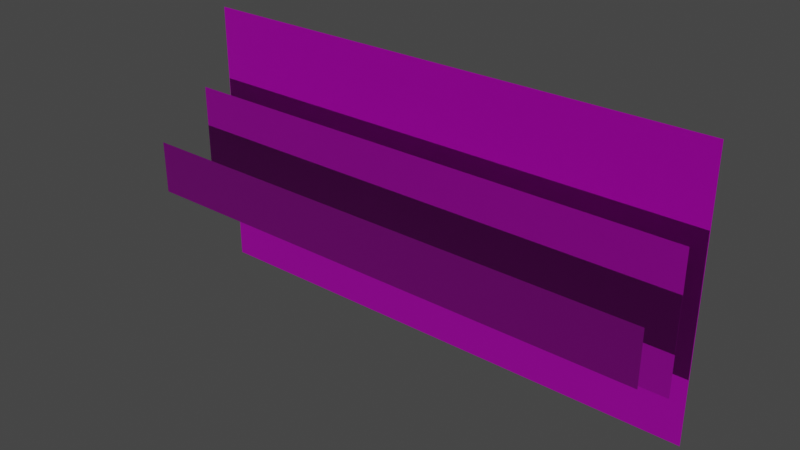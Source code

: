 # Source: Storen0.4.blend  (saved by Blender 2.83.19; exported with 4.5.12 LTS)
import bpy
from mathutils import Matrix  # noqa: F401  (used for matrix-valued properties, if any)

bpy.ops.wm.read_factory_settings(use_empty=True)
scene = bpy.context.scene
scene.name = 'Scene'

# ---- collections
col_window_001 = bpy.data.collections.new('Window.001'); scene.collection.children.link(col_window_001)
col_storen = bpy.data.collections.new('Storen'); scene.collection.children.link(col_storen)
col_mesh = bpy.data.collections.new('Mesh'); scene.collection.children.link(col_mesh)
col_rig = bpy.data.collections.new('Rig'); scene.collection.children.link(col_rig)
col_extras = bpy.data.collections.new('Extras'); scene.collection.children.link(col_extras)

# ---- images (referenced by path relative to the original .blend; pixels are not part of the script)
import os
ASSET_DIR = os.environ.get("B2B_ASSET_DIR", "")  # directory of the original .blend (textures are referenced by path, not embedded)
HERE = os.path.dirname(os.path.abspath(__file__))  # packed textures are extracted next to this script under _unpacked/

def load_image(name, relpath, width, height, colorspace="sRGB"):
    """Load a texture the original file referenced (path relative to the .blend, or extracted next to this script)."""
    p = next((c for c in (os.path.join(HERE, relpath), os.path.join(ASSET_DIR, relpath)) if relpath and os.path.exists(c)), "")
    if p:
        img = bpy.data.images.load(p, check_existing=True)
        img.name = name
    else:  # same state as the original file: an image datablock whose file is absent (Cycles renders it pink)
        img = bpy.data.images.new(name, width, height)
        img.source = "FILE"
        img.filepath = "//" + (relpath or name)
    img.colorspace_settings.name = colorspace
    return img
img_storennormal_png = load_image('StorenNormal.png', 'StorenNormal.png', 1024, 1024, 'Linear Rec.709')
img_brushedmetal_png_002 = load_image('BrushedMetal.png.002', '', 1024, 1024, 'sRGB')
img_brushedmetal_png_002_1 = load_image('BrushedMetal.png.002', 'StorenDNormal2.png', 1024, 1024, 'Non-Color')
img_storendalpha2_png = load_image('StorenDAlpha2.png', 'StorenDAlpha2.png', 1024, 1024, 'sRGB')
img_brushedmetal_metallic_png_002 = load_image('BrushedMetal.metallic.png.002', 'BrushedMetal.metallic.png', 1024, 1024, 'sRGB')

# ---- materials (node trees are filled in below, after node groups)
mat_brushedmetal = bpy.data.materials.new('BrushedMetal')
mat_material = bpy.data.materials.new('Material')
mat_material_001 = bpy.data.materials.new('Material.001')
mat_brushedmetal_1 = bpy.data.materials.new('BrushedMetal')

# ---- material node trees
mat_material.use_nodes = True; mat_material.node_tree.nodes.clear()
_N = mat_material.node_tree.nodes; _L = mat_material.node_tree.links
n0 = _N.new('ShaderNodeOutputMaterial'); n0.name = 'Material Output'; n0.location = (300, 300)
n1 = _N.new('ShaderNodeBsdfPrincipled'); n1.name = 'Principled BSDF'; n1.location = (10, 300)
n1.distribution = 'GGX'
n1.subsurface_method = 'BURLEY'
n1.inputs[3].default_value = 1.45
n1.inputs[27].default_value = (0.0, 0.0, 0.0, 1.0)
n1.inputs[28].default_value = 1.0
n2 = _N.new('ShaderNodeRGB'); n2.name = 'RGB'; n2.location = (-561, 81)
n2.outputs[0].default_value = (0.5029, 0.5029, 1.0, 1.0)
n3 = _N.new('ShaderNodeMix'); n3.name = 'Mix'; n3.location = (-353, -20)
n3.data_type = 'RGBA'
n4 = _N.new('ShaderNodeNormalMap'); n4.name = 'Normal Map'; n4.location = (-170, -96)
n5 = _N.new('ShaderNodeTexImage'); n5.name = 'Image Texture'; n5.location = (-631, -141)
n5.image = img_storennormal_png
_L.new(n1.outputs[0], n0.inputs[0])
_L.new(n4.outputs[0], n1.inputs[5])
_L.new(n5.outputs[1], n3.inputs[0])
_L.new(n5.outputs[0], n3.inputs[7])
_L.new(n3.outputs[2], n4.inputs[1])
_L.new(n2.outputs[0], n3.inputs[6])
n0.is_active_output = True
mat_material_001.use_nodes = True; mat_material_001.node_tree.nodes.clear()
_N = mat_material_001.node_tree.nodes; _L = mat_material_001.node_tree.links
n0 = _N.new('ShaderNodeOutputMaterial'); n0.name = 'Material Output'; n0.location = (300, 300)
n1 = _N.new('ShaderNodeEmission'); n1.name = 'Emission'; n1.location = (79, 217)
_L.new(n1.outputs[0], n0.inputs[0])
n0.is_active_output = True
mat_brushedmetal_1.use_nodes = True; mat_brushedmetal_1.node_tree.nodes.clear()
_N = mat_brushedmetal_1.node_tree.nodes; _L = mat_brushedmetal_1.node_tree.links
n0 = _N.new('ShaderNodeOutputMaterial'); n0.name = 'Material Output'; n0.location = (647, 300)
n1 = _N.new('ShaderNodeTexImage'); n1.name = 'Image Texture'; n1.location = (-449, 388)
n1.image = img_brushedmetal_png_002
n2 = _N.new('ShaderNodeBsdfPrincipled'); n2.name = 'Principled BSDF.001'; n2.location = (279, 298)
n2.distribution = 'GGX'
n2.subsurface_method = 'BURLEY'
n2.inputs[3].default_value = 1.45
n2.inputs[27].default_value = (0.0, 0.0, 0.0, 1.0)
n2.inputs[28].default_value = 1.0
n3 = _N.new('ShaderNodeTexImage'); n3.name = 'Image Texture.001'; n3.location = (-447, -176)
n3.width = 255
n3.image = img_brushedmetal_png_002_1
n4 = _N.new('ShaderNodeTexImage'); n4.name = 'Image Texture.003'; n4.location = (-548, -454)
n4.image = img_storendalpha2_png
n5 = _N.new('ShaderNodeTexImage'); n5.name = 'Image Texture.002'; n5.location = (-446, 107)
n5.width = 222
n5.image = img_brushedmetal_metallic_png_002
n6 = _N.new('ShaderNodeUVMap'); n6.name = 'UV Map'; n6.location = (-711, 115)
n6.uv_map = 'UVMap'
n7 = _N.new('ShaderNodeNormalMap'); n7.name = 'Normal Map'; n7.location = (-102, -163)
_L.new(n6.outputs[0], n1.inputs[0])
_L.new(n6.outputs[0], n5.inputs[0])
_L.new(n1.outputs[0], n2.inputs[0])
_L.new(n3.outputs[0], n7.inputs[1])
_L.new(n6.outputs[0], n3.inputs[0])
_L.new(n2.outputs[0], n0.inputs[0])
_L.new(n7.outputs[0], n2.inputs[5])
_L.new(n5.outputs[0], n2.inputs[1])
_L.new(n4.outputs[1], n2.inputs[4])
n0.is_active_output = True

# ---- world
world_world = bpy.data.worlds.new('World'); scene.world = world_world
world_world.use_nodes = True; world_world.node_tree.nodes.clear()
_N = world_world.node_tree.nodes; _L = world_world.node_tree.links
n0 = _N.new('ShaderNodeOutputWorld'); n0.name = 'World Output'; n0.location = (300, 300)
n1 = _N.new('ShaderNodeBackground'); n1.name = 'Background'; n1.location = (10, 300)
n1.inputs[0].default_value = (0.05088, 0.05088, 0.05088, 1.0)
_L.new(n1.outputs[0], n0.inputs[0])
n0.is_active_output = True
world_world.color = (0.05088, 0.05088, 0.05088)
world_world.use_sun_shadow = False
world_world.sun_shadow_jitter_overblur = 0.0

# ---- lights
light_sun_001 = bpy.data.lights.new('Sun.001', 'SUN')
light_sun_001.transmission_factor = 0.0
light_sun_001.energy = 1.0
light_sun_001.shadow_soft_size = 0.125

# ---- meshes
me_plane = bpy.data.meshes.new('Plane')
me_plane.from_pydata([(-2.469, -0.3301, -1.765), (2.469, -0.3301, -1.765), (-2.469, -0.3301, -1.658), (2.469, -0.3301, -1.658), (-2.393, -0.3487, -1.699), (-2.444, -0.3392, -1.668), (-2.409, -0.3475, -1.688), (-2.427, -0.3439, -1.676), (-2.444, -0.3392, -1.755), (-2.393, -0.3487, -1.725), (-2.427, -0.3439, -1.747), (-2.409, -0.3475, -1.736), (2.444, -0.3392, -1.755), (2.393, -0.3487, -1.725), (2.427, -0.3439, -1.747), (2.409, -0.3475, -1.736), (2.444, -0.3392, -1.668), (2.393, -0.3487, -1.699), (2.427, -0.3439, -1.676), (2.409, -0.3475, -1.688)], [], [(0, 2, 3, 1), (3, 2, 5, 16), (9, 13, 17, 4), (0, 1, 12, 8), (1, 3, 16, 12), (5, 8, 10, 7), (7, 10, 11, 6), (6, 11, 9, 4), (8, 12, 14, 10), (10, 14, 15, 11), (11, 15, 13, 9), (12, 16, 18, 14), (14, 18, 19, 15), (15, 19, 17, 13), (16, 5, 7, 18), (18, 7, 6, 19), (19, 6, 4, 17), (2, 0, 8, 5)])
me_plane.polygons.foreach_set('use_smooth', [True] * 18)
me_plane.polygons.foreach_set('material_index', [2, 2, 2, 2, 2, 2, 2, 2, 2, 2, 2, 2, 2, 2, 2, 2, 2, 2])
_k = set([(0, 1), (0, 2), (1, 3), (2, 3)])
me_plane.attributes.new('sharp_edge', 'BOOLEAN', 'EDGE').data.foreach_set('value', [ (min(e.vertices), max(e.vertices)) in _k for e in me_plane.edges])
_uv = me_plane.uv_layers.new(name='UVMap')
_uv.uv.foreach_set('vector', [-6.13, -0.2888, -6.13, 0.3461, 7.118, 0.3461, 7.118, -0.2888, 7.118, 0.3461, -6.13, 0.3461, -6.061, 0.2856, 7.05, 0.2856, -5.926, -0.04739, 6.914, -0.04739, 6.914, 0.1046, -5.926, 0.1046, -6.13, -0.2888, 7.118, -0.2888, 7.05, -0.2283, -6.061, -0.2283, 7.118, -0.2888, 7.118, 0.3461, 7.05, 0.2856, 7.05, -0.2283, -6.061, 0.2856, -6.061, -0.2283, -6.017, -0.1815, -6.017, 0.2387, -6.017, 0.2387, -6.017, -0.1815, -5.968, -0.1153, -5.968, 0.1725, -5.968, 0.1725, -5.968, -0.1153, -5.926, -0.04739, -5.926, 0.1046, -6.061, -0.2283, 7.05, -0.2283, 7.006, -0.1815, -6.017, -0.1815, -6.017, -0.1815, 7.006, -0.1815, 6.956, -0.1153, -5.968, -0.1153, -5.968, -0.1153, 6.956, -0.1153, 6.914, -0.04739, -5.926, -0.04739, 7.05, -0.2283, 7.05, 0.2856, 7.006, 0.2387, 7.006, -0.1815, 7.006, -0.1815, 7.006, 0.2387, 6.956, 0.1725, 6.956, -0.1153, 6.956, -0.1153, 6.956, 0.1725, 6.914, 0.1046, 6.914, -0.04739, 7.05, 0.2856, -6.061, 0.2856, -6.017, 0.2387, 7.006, 0.2387, 7.006, 0.2387, -6.017, 0.2387, -5.968, 0.1725, 6.956, 0.1725, 6.956, 0.1725, -5.968, 0.1725, -5.926, 0.1046, 6.914, 0.1046, -6.13, 0.3461, -6.13, -0.2888, -6.061, -0.2283, -6.061, 0.2856])
_uv.active_render = True
_uv = me_plane.uv_layers.new(name='daMap')
_uv.uv.foreach_set('vector', [0.005021, 0.9991, 0.995, 0.9991, 0.995, 0.0009031, 0.005021, 0.0009033, 0.995, 0.0009031, 0.995, 0.9991, 0.995, 0.9991, 0.995, 0.0009031, 0.3073, 0.9941, 0.3073, 0.00594, 0.6927, 0.00594, 0.6927, 0.9941, 0.005021, 0.9991, 0.005021, 0.0009033, 0.005021, 0.0009033, 0.005021, 0.9991, 0.005021, 0.0009033, 0.995, 0.0009031, 0.995, 0.0009031, 0.005021, 0.0009033, 0.995, 0.9991, 0.005021, 0.9991, 0.01424, 0.9991, 0.9858, 0.9991, 0.9858, 0.9991, 0.01424, 0.9991, 0.1352, 0.9973, 0.8648, 0.9973, 0.8648, 0.9973, 0.1352, 0.9973, 0.3073, 0.9941, 0.6927, 0.9941, 0.005021, 0.9991, 0.005021, 0.0009033, 0.01424, 0.0008695, 0.01424, 0.9991, 0.01424, 0.9991, 0.01424, 0.0008695, 0.1352, 0.002699, 0.1352, 0.9973, 0.1352, 0.9973, 0.1352, 0.002699, 0.3073, 0.00594, 0.3073, 0.9941, 0.005021, 0.0009033, 0.995, 0.0009031, 0.9858, 0.0008692, 0.01424, 0.0008695, 0.01424, 0.0008695, 0.9858, 0.0008692, 0.8648, 0.002699, 0.1352, 0.002699, 0.1352, 0.002699, 0.8648, 0.002699, 0.6927, 0.00594, 0.3073, 0.00594, 0.995, 0.0009031, 0.995, 0.9991, 0.9858, 0.9991, 0.9858, 0.0008692, 0.9858, 0.0008692, 0.9858, 0.9991, 0.8648, 0.9973, 0.8648, 0.002699, 0.8648, 0.002699, 0.8648, 0.9973, 0.6927, 0.9941, 0.6927, 0.00594, 0.995, 0.9991, 0.005021, 0.9991, 0.005021, 0.9991, 0.995, 0.9991])
me_plane.materials.append(mat_brushedmetal)
me_plane.materials.append(mat_material)
me_plane.materials.append(mat_material_001)
me_plane.use_remesh_fix_poles = True
me_plane.use_remesh_preserve_attributes = False
me_plane.use_mirror_vertex_groups = False
me_plane.update()
me_plane.normals_split_custom_set([tuple(v) for v in zip(*[iter([0.0, 1.0, 0.0, 0.0, 1.0, 0.0, 0.0, 1.0, 0.0, 0.0, 1.0, 0.0, 0.2053, -0.9322, 0.298, -0.2053, -0.9322, 0.298, -0.1642, -0.9324, 0.322, 0.1634, -0.9325, 0.3221, -0.02643, -0.9988, -0.04087, 0.02643, -0.9988, -0.04087, 0.02643, -0.9988, 0.04087, -0.02643, -0.9988, 0.04087, -0.2053, -0.9322, -0.298, 0.2053, -0.9322, -0.298, 0.1642, -0.9324, -0.322, -0.1634, -0.9325, -0.3221, 0.2053, -0.9322, -0.298, 0.2053, -0.9322, 0.298, 0.1634, -0.9325, 0.3221, 0.1642, -0.9324, -0.322, -0.1642, -0.9324, 0.322, -0.1634, -0.9325, -0.3221, -0.1223, -0.9663, -0.2267, -0.1202, -0.9664, 0.2271, -0.1202, -0.9664, 0.2271, -0.1223, -0.9663, -0.2267, -0.0709, -0.99, -0.1219, -0.06939, -0.99, 0.1225, -0.06939, -0.99, 0.1225, -0.0709, -0.99, -0.1219, -0.02643, -0.9988, -0.04087, -0.02643, -0.9988, 0.04087, -0.1634, -0.9325, -0.3221, 0.1642, -0.9324, -0.322, 0.1217, -0.9663, -0.2268, -0.1223, -0.9663, -0.2267, -0.1223, -0.9663, -0.2267, 0.1217, -0.9663, -0.2268, 0.07077, -0.99, -0.1219, -0.0709, -0.99, -0.1219, -0.0709, -0.99, -0.1219, 0.07077, -0.99, -0.1219, 0.02643, -0.9988, -0.04087, -0.02643, -0.9988, -0.04087, 0.1642, -0.9324, -0.322, 0.1634, -0.9325, 0.3221, 0.1223, -0.9663, 0.2267, 0.1217, -0.9663, -0.2268, 0.1217, -0.9663, -0.2268, 0.1223, -0.9663, 0.2267, 0.0709, -0.99, 0.1219, 0.07077, -0.99, -0.1219, 0.07077, -0.99, -0.1219, 0.0709, -0.99, 0.1219, 0.02643, -0.9988, 0.04087, 0.02643, -0.9988, -0.04087, 0.1634, -0.9325, 0.3221, -0.1642, -0.9324, 0.322, -0.1202, -0.9664, 0.2271, 0.1223, -0.9663, 0.2267, 0.1223, -0.9663, 0.2267, -0.1202, -0.9664, 0.2271, -0.06939, -0.99, 0.1225, 0.0709, -0.99, 0.1219, 0.0709, -0.99, 0.1219, -0.06939, -0.99, 0.1225, -0.02643, -0.9988, 0.04087, 0.02643, -0.9988, 0.04087, -0.2053, -0.9322, 0.298, -0.2053, -0.9322, -0.298, -0.1634, -0.9325, -0.3221, -0.1642, -0.9324, 0.322])] * 3)])
me_plane_002 = bpy.data.meshes.new('Plane.002')
me_plane_002.from_pydata([(-1.002, -0.9925, -4.16e-10), (1.002, -0.9925, -4.16e-10), (-1.002, 1.052, -2.892e-09), (1.002, 1.052, -2.892e-09)], [], [(0, 1, 3, 2)])
_uv = me_plane_002.uv_layers.new(name='UVMap')
_uv.uv.foreach_set('vector', [0.0, 0.0, 1.0, 0.0, 1.0, 1.0, 0.0, 1.0])
me_plane_002.materials.append(mat_brushedmetal_1)
me_plane_002.use_remesh_fix_poles = True
me_plane_002.use_remesh_preserve_attributes = False
me_plane_002.use_mirror_vertex_groups = False
me_plane_002.update()
me_plane_003 = bpy.data.meshes.new('Plane.003')
me_plane_003.from_pydata([(-1.0, -1.0, 0.0), (1.0, -1.0, 0.0), (-1.0, 1.0, 0.0), (1.0, 1.0, 0.0)], [], [(0, 1, 3, 2)])
_uv = me_plane_003.uv_layers.new(name='UVMap')
_uv.uv.foreach_set('vector', [4.357, 0.918, -3.357, 0.918, -3.357, 0.08199, 4.357, 0.08199])
_uv.active_render = True
_uv = me_plane_003.uv_layers.new(name='daMap')
_uv.uv.foreach_set('vector', [0.005021, 0.9991, 0.005021, 0.0009033, 0.995, 0.0009031, 0.995, 0.9991])
me_plane_003.materials.append(mat_brushedmetal_1)
me_plane_003.materials.append(mat_material)
me_plane_003.use_remesh_fix_poles = True
me_plane_003.use_remesh_preserve_attributes = False
me_plane_003.use_mirror_vertex_groups = False
me_plane_003.update()
me_plane_004 = bpy.data.meshes.new('Plane.004')
me_plane_004.from_pydata([(-1.0, -1.0, 0.0), (1.0, -1.0, 0.0), (-1.0, 1.0, 0.0), (1.0, 1.0, 0.0)], [], [(0, 1, 3, 2)])
_uv = me_plane_004.uv_layers.new(name='UVMap')
_uv.uv.foreach_set('vector', [0.0, 0.0, 1.0, 0.0, 1.001, 0.5004, 0.0009766, 0.5004])
me_plane_004.materials.append(mat_brushedmetal_1)
me_plane_004.use_remesh_fix_poles = True
me_plane_004.use_remesh_preserve_attributes = False
me_plane_004.use_mirror_vertex_groups = False
me_plane_004.update()
me_plane_005 = bpy.data.meshes.new('Plane.005')
me_plane_005.from_pydata([(-1.0, -1.0, 0.0), (1.0, -1.0, 0.0), (-1.0, 1.0, 0.0), (1.0, 1.0, 0.0)], [], [(0, 1, 3, 2)])
_uv = me_plane_005.uv_layers.new(name='UVMap')
_uv.uv.foreach_set('vector', [0.0, 0.0, 1.0, 0.0, 1.002, 0.2273, 0.002325, 0.2273])
me_plane_005.materials.append(mat_brushedmetal_1)
me_plane_005.use_remesh_fix_poles = True
me_plane_005.use_remesh_preserve_attributes = False
me_plane_005.use_mirror_vertex_groups = False
me_plane_005.update()

# ---- objects
ob_sun = bpy.data.objects.new('Sun', light_sun_001)
ob_plane = bpy.data.objects.new('Plane', me_plane)
ob_plane_002 = bpy.data.objects.new('Plane.002', me_plane_002)
ob_plane_003 = bpy.data.objects.new('Plane.003', me_plane_003)
ob_plane_001 = bpy.data.objects.new('Plane.001', me_plane_004)
ob_plane_004 = bpy.data.objects.new('Plane.004', me_plane_005)

# ---- transforms, parenting, visibility, modifiers, constraints
ob_sun.location = (0.0, -5.38, 0.0)
ob_sun.rotation_euler = (1.571, -0.0, 0.0)
ob_sun.lineart.crease_threshold = 0.0
ob_plane.location = (0.0, 0.01152, 0.003806)
ob_plane.hide_viewport = True
ob_plane.hide_select = True
ob_plane.hide_render = True
ob_plane.lineart.crease_threshold = 0.0
_m = ob_plane.modifiers.new('Array', 'ARRAY')
_m.count = 22
_m.constant_offset_displace = (0.0, 0.0, 0.0)
_m.relative_offset_displace = (0.0, 0.0, 1.1)
ob_plane_002.location = (0.0, -0.3705, -0.5114)
ob_plane_002.rotation_euler = (1.571, -0.0, 0.0)
ob_plane_002.scale = (2.465, 1.261, 1.0)
ob_plane_002.lineart.crease_threshold = 0.0
ob_plane_003.location = (0.0, -0.3421, -1.699)
ob_plane_003.rotation_euler = (1.571, -0.0, 0.0)
ob_plane_003.scale = (2.469, 0.06498, 1.0)
ob_plane_003.hide_viewport = True
ob_plane_003.hide_select = True
ob_plane_003.hide_render = True
ob_plane_003.lineart.crease_threshold = 0.0
_m = ob_plane_003.modifiers.new('Array', 'ARRAY')
_m.count = 18
_m.constant_offset_displace = (0.0, 0.0, 0.0)
_m.relative_offset_displace = (0.0, 1.075, 0.0)
ob_plane_001.location = (0.0, -0.6789, -0.5114)
ob_plane_001.rotation_euler = (1.571, -0.0, 0.0)
ob_plane_001.scale = (2.465, 0.6328, 1.0)
ob_plane_001.lineart.crease_threshold = 0.0
ob_plane_004.location = (0.0, -1.224, -0.5114)
ob_plane_004.rotation_euler = (1.571, -0.0, 0.0)
ob_plane_004.scale = (2.465, 0.2488, 1.0)
ob_plane_004.lineart.crease_threshold = 0.0

# ---- collection membership
scene.collection.objects.link(ob_sun)
col_storen.objects.link(ob_plane)
col_storen.objects.link(ob_plane_002)
col_storen.objects.link(ob_plane_003)
col_storen.objects.link(ob_plane_001)
col_storen.objects.link(ob_plane_004)
def _layer_coll(name, lc=None):
    lc = lc or bpy.context.view_layer.layer_collection
    for c in lc.children:
        if c.name == name: return c
        r = _layer_coll(name, c)
        if r: return r
_layer_coll('Window.001').exclude = True

# ---- scene / render settings (as saved in the file)
scene.frame_start = 1; scene.frame_end = 250; scene.frame_set(0)
scene.render.engine = 'CYCLES'
scene.cycles.use_denoising = False
scene.cycles.samples = 1
scene.cycles.sampling_pattern = 'TABULATED_SOBOL'
scene.cycles.use_adaptive_sampling = False
scene.cycles.use_light_tree = False
scene.cycles.bake_type = 'NORMAL'
scene.eevee.use_gtao = True
scene.eevee.use_raytracing = True
scene.view_settings.view_transform = 'Filmic'
bpy.context.view_layer.update()

# ---- added for rendering (the .blend has no active camera): camera
cam_auto = bpy.data.cameras.new('AutoCamera')
cam_auto.lens = 50.0
cam_auto.sensor_width = 36.0
cam_auto.clip_end = 1000.0
ob_auto_camera = bpy.data.objects.new('AutoCamera', cam_auto)
scene.collection.objects.link(ob_auto_camera)
ob_auto_camera.location = (5.21489, -7.05527, 3.69853)
ob_auto_camera.rotation_euler = (1.09748, -7.21219e-08, 0.694738)
scene.camera = ob_auto_camera
bpy.context.view_layer.update()
